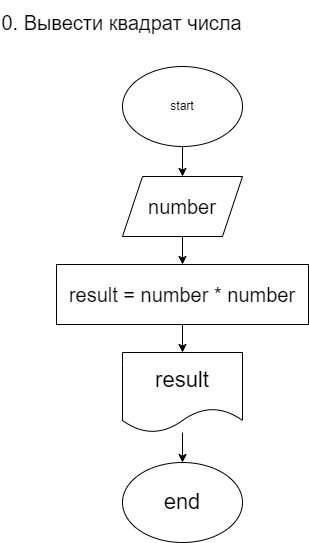

The diagram above was exported from draw.io. Its source (the exported page's mxGraphModel, read from the mxfile embedded in the PNG):
<mxGraphModel dx="1204" dy="663" grid="1" gridSize="22" guides="1" tooltips="1" connect="1" arrows="1" fold="1" page="1" pageScale="1" pageWidth="827" pageHeight="1169" math="0" shadow="0">
  <root>
    <mxCell id="0" />
    <mxCell id="1" parent="0" />
    <mxCell id="6" value="" style="edgeStyle=none;html=1;fontSize=20;entryX=0.5;entryY=0;entryDx=0;entryDy=0;" parent="1" source="2" target="4" edge="1">
      <mxGeometry relative="1" as="geometry" />
    </mxCell>
    <mxCell id="2" value="start" style="ellipse;whiteSpace=wrap;html=1;" parent="1" vertex="1">
      <mxGeometry x="144" y="88" width="120" height="80" as="geometry" />
    </mxCell>
    <mxCell id="3" value="0. Вывести квадрат числа" style="text;html=1;align=center;verticalAlign=middle;resizable=0;points=[];autosize=1;strokeColor=none;fillColor=none;fontSize=20;" parent="1" vertex="1">
      <mxGeometry x="22" y="22" width="242" height="44" as="geometry" />
    </mxCell>
    <mxCell id="7" value="" style="edgeStyle=none;html=1;fontSize=20;" parent="1" source="4" target="5" edge="1">
      <mxGeometry relative="1" as="geometry" />
    </mxCell>
    <mxCell id="4" value="number" style="shape=parallelogram;perimeter=parallelogramPerimeter;whiteSpace=wrap;html=1;fixedSize=1;fontSize=20;" parent="1" vertex="1">
      <mxGeometry x="144" y="198" width="120" height="60" as="geometry" />
    </mxCell>
    <mxCell id="10" value="" style="edgeStyle=none;html=1;fontSize=22;" edge="1" parent="1" source="5" target="8">
      <mxGeometry relative="1" as="geometry" />
    </mxCell>
    <mxCell id="5" value="result = number * number" style="rounded=0;whiteSpace=wrap;html=1;fontSize=20;" parent="1" vertex="1">
      <mxGeometry x="78" y="286" width="252" height="60" as="geometry" />
    </mxCell>
    <mxCell id="11" value="" style="edgeStyle=none;html=1;fontSize=22;" edge="1" parent="1" source="8" target="9">
      <mxGeometry relative="1" as="geometry" />
    </mxCell>
    <mxCell id="8" value="result" style="shape=document;whiteSpace=wrap;html=1;boundedLbl=1;fontSize=22;" vertex="1" parent="1">
      <mxGeometry x="144" y="374" width="120" height="80" as="geometry" />
    </mxCell>
    <mxCell id="9" value="end" style="ellipse;whiteSpace=wrap;html=1;fontSize=22;" vertex="1" parent="1">
      <mxGeometry x="144" y="484" width="120" height="80" as="geometry" />
    </mxCell>
  </root>
</mxGraphModel>